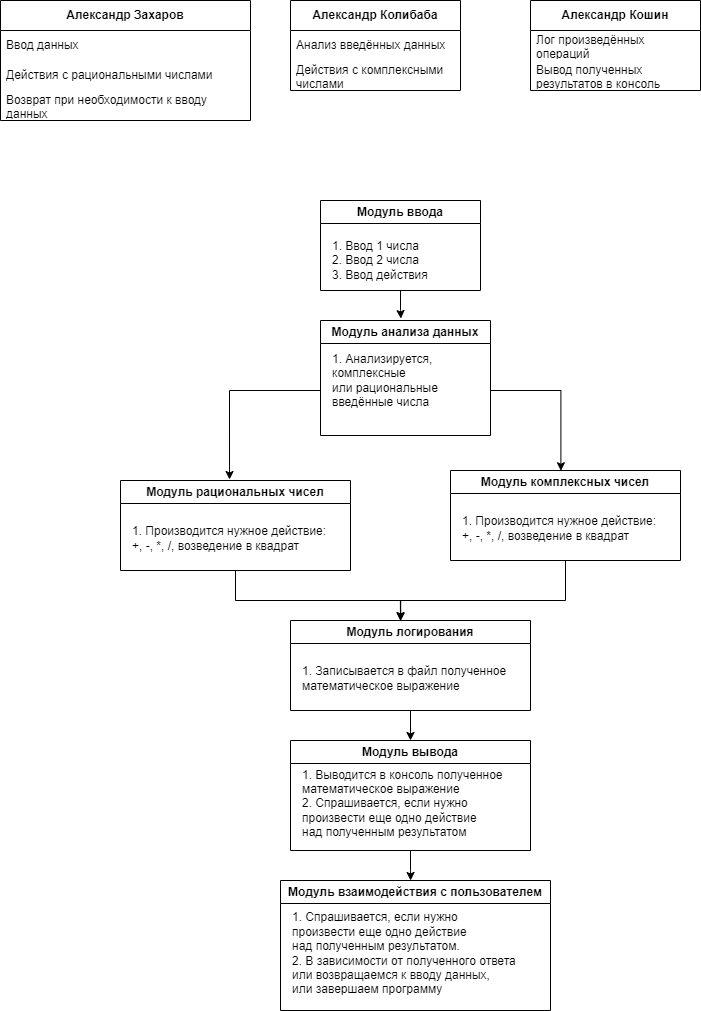

The diagram above was exported from draw.io. Its source (the exported page's mxGraphModel, read from the mxfile embedded in the PNG):
<mxGraphModel dx="0" dy="812" grid="1" gridSize="10" guides="1" tooltips="1" connect="1" arrows="1" fold="1" page="1" pageScale="1" pageWidth="850" pageHeight="1100" math="0" shadow="0">
  <root>
    <mxCell id="0" />
    <mxCell id="1" parent="0" />
    <mxCell id="QifhfNHTCkfJ8zDsIGDU-1" value="&lt;b&gt;Александр Захаров&lt;/b&gt;" style="swimlane;fontStyle=0;childLayout=stackLayout;horizontal=1;startSize=30;horizontalStack=0;resizeParent=1;resizeParentMax=0;resizeLast=0;collapsible=1;marginBottom=0;whiteSpace=wrap;html=1;" parent="1" vertex="1">
      <mxGeometry x="60" y="80" width="250" height="120" as="geometry" />
    </mxCell>
    <mxCell id="QifhfNHTCkfJ8zDsIGDU-2" value="Ввод данных" style="text;strokeColor=none;fillColor=none;align=left;verticalAlign=middle;spacingLeft=4;spacingRight=4;overflow=hidden;points=[[0,0.5],[1,0.5]];portConstraint=eastwest;rotatable=0;whiteSpace=wrap;html=1;" parent="QifhfNHTCkfJ8zDsIGDU-1" vertex="1">
      <mxGeometry y="30" width="250" height="30" as="geometry" />
    </mxCell>
    <mxCell id="QifhfNHTCkfJ8zDsIGDU-3" value="Действия с рациональными числами" style="text;strokeColor=none;fillColor=none;align=left;verticalAlign=middle;spacingLeft=4;spacingRight=4;overflow=hidden;points=[[0,0.5],[1,0.5]];portConstraint=eastwest;rotatable=0;whiteSpace=wrap;html=1;" parent="QifhfNHTCkfJ8zDsIGDU-1" vertex="1">
      <mxGeometry y="60" width="250" height="30" as="geometry" />
    </mxCell>
    <mxCell id="QifhfNHTCkfJ8zDsIGDU-4" value="Возврат при необходимости к вводу данных" style="text;strokeColor=none;fillColor=none;align=left;verticalAlign=middle;spacingLeft=4;spacingRight=4;overflow=hidden;points=[[0,0.5],[1,0.5]];portConstraint=eastwest;rotatable=0;whiteSpace=wrap;html=1;" parent="QifhfNHTCkfJ8zDsIGDU-1" vertex="1">
      <mxGeometry y="90" width="250" height="30" as="geometry" />
    </mxCell>
    <mxCell id="QifhfNHTCkfJ8zDsIGDU-5" value="&lt;b&gt;Александр Колибаба&lt;/b&gt;" style="swimlane;fontStyle=0;childLayout=stackLayout;horizontal=1;startSize=30;horizontalStack=0;resizeParent=1;resizeParentMax=0;resizeLast=0;collapsible=1;marginBottom=0;whiteSpace=wrap;html=1;" parent="1" vertex="1">
      <mxGeometry x="350" y="80" width="170" height="90" as="geometry">
        <mxRectangle x="350" y="80" width="170" height="30" as="alternateBounds" />
      </mxGeometry>
    </mxCell>
    <mxCell id="QifhfNHTCkfJ8zDsIGDU-6" value="Анализ введённых данных" style="text;strokeColor=none;fillColor=none;align=left;verticalAlign=middle;spacingLeft=4;spacingRight=4;overflow=hidden;points=[[0,0.5],[1,0.5]];portConstraint=eastwest;rotatable=0;whiteSpace=wrap;html=1;" parent="QifhfNHTCkfJ8zDsIGDU-5" vertex="1">
      <mxGeometry y="30" width="170" height="30" as="geometry" />
    </mxCell>
    <mxCell id="QifhfNHTCkfJ8zDsIGDU-7" value="Действия с комплексными числами" style="text;strokeColor=none;fillColor=none;align=left;verticalAlign=middle;spacingLeft=4;spacingRight=4;overflow=hidden;points=[[0,0.5],[1,0.5]];portConstraint=eastwest;rotatable=0;whiteSpace=wrap;html=1;" parent="QifhfNHTCkfJ8zDsIGDU-5" vertex="1">
      <mxGeometry y="60" width="170" height="30" as="geometry" />
    </mxCell>
    <mxCell id="QifhfNHTCkfJ8zDsIGDU-9" value="&lt;b&gt;Александр Кошин&lt;/b&gt;" style="swimlane;fontStyle=0;childLayout=stackLayout;horizontal=1;startSize=30;horizontalStack=0;resizeParent=1;resizeParentMax=0;resizeLast=0;collapsible=1;marginBottom=0;whiteSpace=wrap;html=1;" parent="1" vertex="1">
      <mxGeometry x="590" y="80" width="170" height="90" as="geometry" />
    </mxCell>
    <mxCell id="QifhfNHTCkfJ8zDsIGDU-10" value="Лог произведённых операций" style="text;strokeColor=none;fillColor=none;align=left;verticalAlign=middle;spacingLeft=4;spacingRight=4;overflow=hidden;points=[[0,0.5],[1,0.5]];portConstraint=eastwest;rotatable=0;whiteSpace=wrap;html=1;" parent="QifhfNHTCkfJ8zDsIGDU-9" vertex="1">
      <mxGeometry y="30" width="170" height="30" as="geometry" />
    </mxCell>
    <mxCell id="QifhfNHTCkfJ8zDsIGDU-11" value="Вывод полученных результатов в консоль" style="text;strokeColor=none;fillColor=none;align=left;verticalAlign=middle;spacingLeft=4;spacingRight=4;overflow=hidden;points=[[0,0.5],[1,0.5]];portConstraint=eastwest;rotatable=0;whiteSpace=wrap;html=1;" parent="QifhfNHTCkfJ8zDsIGDU-9" vertex="1">
      <mxGeometry y="60" width="170" height="30" as="geometry" />
    </mxCell>
    <mxCell id="QifhfNHTCkfJ8zDsIGDU-30" style="edgeStyle=orthogonalEdgeStyle;rounded=0;orthogonalLoop=1;jettySize=auto;html=1;entryX=0.473;entryY=-0.017;entryDx=0;entryDy=0;entryPerimeter=0;" parent="1" source="QifhfNHTCkfJ8zDsIGDU-12" target="QifhfNHTCkfJ8zDsIGDU-14" edge="1">
      <mxGeometry relative="1" as="geometry" />
    </mxCell>
    <mxCell id="QifhfNHTCkfJ8zDsIGDU-12" value="Модуль ввода" style="swimlane;whiteSpace=wrap;html=1;" parent="1" vertex="1">
      <mxGeometry x="380" y="280" width="160" height="90" as="geometry" />
    </mxCell>
    <mxCell id="QifhfNHTCkfJ8zDsIGDU-13" value="&lt;div&gt;1. Ввод 1 числа&lt;/div&gt;&lt;div&gt;2. Ввод 2 числа&lt;/div&gt;&lt;div&gt;3. Ввод действия&lt;br&gt;&lt;/div&gt;" style="text;html=1;align=left;verticalAlign=middle;resizable=0;points=[];autosize=1;strokeColor=none;fillColor=none;" parent="QifhfNHTCkfJ8zDsIGDU-12" vertex="1">
      <mxGeometry x="10" y="30" width="120" height="60" as="geometry" />
    </mxCell>
    <mxCell id="QifhfNHTCkfJ8zDsIGDU-31" style="edgeStyle=orthogonalEdgeStyle;rounded=0;orthogonalLoop=1;jettySize=auto;html=1;entryX=0.474;entryY=-0.011;entryDx=0;entryDy=0;entryPerimeter=0;" parent="1" source="QifhfNHTCkfJ8zDsIGDU-14" target="QifhfNHTCkfJ8zDsIGDU-16" edge="1">
      <mxGeometry relative="1" as="geometry">
        <mxPoint x="290" y="550" as="targetPoint" />
        <Array as="points">
          <mxPoint x="289" y="470" />
        </Array>
      </mxGeometry>
    </mxCell>
    <mxCell id="QifhfNHTCkfJ8zDsIGDU-32" style="edgeStyle=orthogonalEdgeStyle;rounded=0;orthogonalLoop=1;jettySize=auto;html=1;entryX=0.48;entryY=0.003;entryDx=0;entryDy=0;entryPerimeter=0;" parent="1" source="QifhfNHTCkfJ8zDsIGDU-14" target="QifhfNHTCkfJ8zDsIGDU-18" edge="1">
      <mxGeometry relative="1" as="geometry">
        <Array as="points">
          <mxPoint x="620" y="470" />
        </Array>
      </mxGeometry>
    </mxCell>
    <mxCell id="QifhfNHTCkfJ8zDsIGDU-14" value="Модуль анализа данных" style="swimlane;whiteSpace=wrap;html=1;" parent="1" vertex="1">
      <mxGeometry x="380" y="400" width="170" height="115" as="geometry" />
    </mxCell>
    <mxCell id="QifhfNHTCkfJ8zDsIGDU-15" value="&lt;div&gt;1. Анализируется,&lt;/div&gt;&lt;div&gt;комплексные&lt;/div&gt;&lt;div&gt;или рациональные&lt;/div&gt;&lt;div&gt;введённые числа&lt;br&gt;&lt;/div&gt;" style="text;html=1;align=left;verticalAlign=middle;resizable=0;points=[];autosize=1;strokeColor=none;fillColor=none;" parent="QifhfNHTCkfJ8zDsIGDU-14" vertex="1">
      <mxGeometry x="10" y="25" width="130" height="70" as="geometry" />
    </mxCell>
    <mxCell id="QifhfNHTCkfJ8zDsIGDU-33" style="edgeStyle=orthogonalEdgeStyle;rounded=0;orthogonalLoop=1;jettySize=auto;html=1;entryX=0.459;entryY=0.005;entryDx=0;entryDy=0;entryPerimeter=0;" parent="1" source="QifhfNHTCkfJ8zDsIGDU-16" target="QifhfNHTCkfJ8zDsIGDU-20" edge="1">
      <mxGeometry relative="1" as="geometry">
        <Array as="points">
          <mxPoint x="295" y="680" />
          <mxPoint x="460" y="680" />
        </Array>
      </mxGeometry>
    </mxCell>
    <mxCell id="QifhfNHTCkfJ8zDsIGDU-16" value="Модуль рациональных чисел" style="swimlane;whiteSpace=wrap;html=1;" parent="1" vertex="1">
      <mxGeometry x="180" y="560" width="230" height="90" as="geometry" />
    </mxCell>
    <mxCell id="QifhfNHTCkfJ8zDsIGDU-17" value="1. Производится нужное действие:&lt;br&gt;+, -, *, /, возведение в квадрат" style="text;html=1;align=left;verticalAlign=middle;resizable=0;points=[];autosize=1;strokeColor=none;fillColor=none;" parent="QifhfNHTCkfJ8zDsIGDU-16" vertex="1">
      <mxGeometry x="10" y="37.5" width="220" height="40" as="geometry" />
    </mxCell>
    <mxCell id="QifhfNHTCkfJ8zDsIGDU-34" style="edgeStyle=orthogonalEdgeStyle;rounded=0;orthogonalLoop=1;jettySize=auto;html=1;entryX=0.458;entryY=0;entryDx=0;entryDy=0;entryPerimeter=0;" parent="1" source="QifhfNHTCkfJ8zDsIGDU-18" target="QifhfNHTCkfJ8zDsIGDU-20" edge="1">
      <mxGeometry relative="1" as="geometry">
        <Array as="points">
          <mxPoint x="625" y="680" />
          <mxPoint x="460" y="680" />
        </Array>
      </mxGeometry>
    </mxCell>
    <mxCell id="QifhfNHTCkfJ8zDsIGDU-18" value="Модуль комплексных чисел" style="swimlane;whiteSpace=wrap;html=1;" parent="1" vertex="1">
      <mxGeometry x="510" y="550" width="230" height="90" as="geometry" />
    </mxCell>
    <mxCell id="QifhfNHTCkfJ8zDsIGDU-19" value="1. Производится нужное действие:&lt;br&gt;+, -, *, /, возведение в квадрат" style="text;html=1;align=left;verticalAlign=middle;resizable=0;points=[];autosize=1;strokeColor=none;fillColor=none;" parent="QifhfNHTCkfJ8zDsIGDU-18" vertex="1">
      <mxGeometry x="10" y="37.5" width="220" height="40" as="geometry" />
    </mxCell>
    <mxCell id="QifhfNHTCkfJ8zDsIGDU-35" style="edgeStyle=orthogonalEdgeStyle;rounded=0;orthogonalLoop=1;jettySize=auto;html=1;entryX=0.5;entryY=0;entryDx=0;entryDy=0;" parent="1" source="QifhfNHTCkfJ8zDsIGDU-20" target="QifhfNHTCkfJ8zDsIGDU-23" edge="1">
      <mxGeometry relative="1" as="geometry" />
    </mxCell>
    <mxCell id="QifhfNHTCkfJ8zDsIGDU-20" value="Модуль логирования" style="swimlane;whiteSpace=wrap;html=1;" parent="1" vertex="1">
      <mxGeometry x="350" y="700" width="240" height="90" as="geometry" />
    </mxCell>
    <mxCell id="QifhfNHTCkfJ8zDsIGDU-21" value="&lt;div&gt;1. Записывается в файл полученное&lt;br&gt;математическое выражение&lt;br&gt;&lt;/div&gt;" style="text;html=1;align=left;verticalAlign=middle;resizable=0;points=[];autosize=1;strokeColor=none;fillColor=none;" parent="QifhfNHTCkfJ8zDsIGDU-20" vertex="1">
      <mxGeometry x="10" y="37.5" width="230" height="40" as="geometry" />
    </mxCell>
    <mxCell id="QifhfNHTCkfJ8zDsIGDU-37" style="edgeStyle=orthogonalEdgeStyle;rounded=0;orthogonalLoop=1;jettySize=auto;html=1;entryX=0.482;entryY=0;entryDx=0;entryDy=0;entryPerimeter=0;" parent="1" source="QifhfNHTCkfJ8zDsIGDU-23" target="QifhfNHTCkfJ8zDsIGDU-27" edge="1">
      <mxGeometry relative="1" as="geometry" />
    </mxCell>
    <mxCell id="QifhfNHTCkfJ8zDsIGDU-23" value="Модуль вывода" style="swimlane;whiteSpace=wrap;html=1;" parent="1" vertex="1">
      <mxGeometry x="350" y="820" width="240" height="110" as="geometry" />
    </mxCell>
    <mxCell id="QifhfNHTCkfJ8zDsIGDU-24" value="&lt;div&gt;1. Выводится в консоль полученное&lt;br&gt;математическое выражение&lt;/div&gt;&lt;div&gt;2. Спрашивается, если нужно&lt;br&gt;произвести еще одно действие&lt;/div&gt;&lt;div&gt;над полученным результатом&lt;br&gt;&lt;/div&gt;" style="text;html=1;align=left;verticalAlign=middle;resizable=0;points=[];autosize=1;strokeColor=none;fillColor=none;" parent="QifhfNHTCkfJ8zDsIGDU-23" vertex="1">
      <mxGeometry x="10" y="17.5" width="230" height="90" as="geometry" />
    </mxCell>
    <mxCell id="QifhfNHTCkfJ8zDsIGDU-27" value="Модуль взаимодействия с пользователем" style="swimlane;whiteSpace=wrap;html=1;" parent="1" vertex="1">
      <mxGeometry x="340" y="960" width="270" height="130" as="geometry" />
    </mxCell>
    <mxCell id="QifhfNHTCkfJ8zDsIGDU-28" value="1. Спрашивается, если нужно&lt;div&gt;произвести еще одно действие&lt;/div&gt;&lt;div&gt;над полученным результатом.&lt;/div&gt;&lt;div&gt;2. В зависимости от полученного ответа&lt;/div&gt;&lt;div&gt;или возвращаемся к вводу данных,&lt;/div&gt;&lt;div&gt;или завершаем программу&lt;br&gt;&lt;/div&gt;" style="text;html=1;align=left;verticalAlign=middle;resizable=0;points=[];autosize=1;strokeColor=none;fillColor=none;" parent="QifhfNHTCkfJ8zDsIGDU-27" vertex="1">
      <mxGeometry x="10" y="22.5" width="250" height="100" as="geometry" />
    </mxCell>
  </root>
</mxGraphModel>